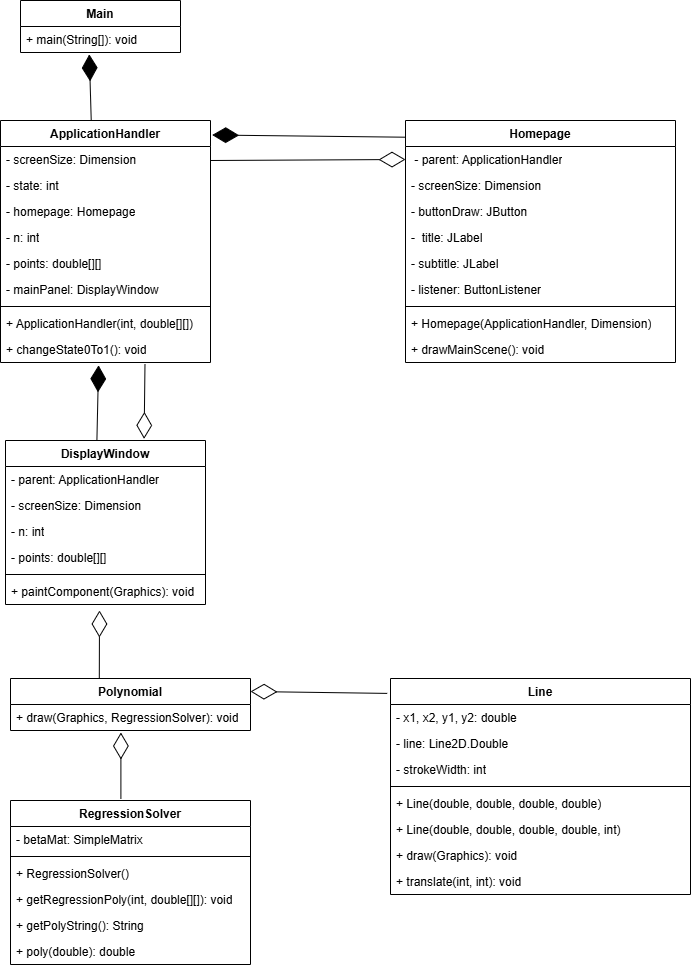

The diagram above was exported from draw.io. Its source (the exported page's mxGraphModel, read from the mxfile embedded in the PNG):
<mxGraphModel dx="2068" dy="1072" grid="1" gridSize="10" guides="1" tooltips="1" connect="1" arrows="1" fold="1" page="1" pageScale="1" pageWidth="850" pageHeight="1100" math="0" shadow="0">
  <root>
    <mxCell id="0" />
    <mxCell id="1" parent="0" />
    <mxCell id="LjisZde2JfaXY3yI5RNk-1" value="ApplicationHandler" style="swimlane;fontStyle=1;align=center;verticalAlign=top;childLayout=stackLayout;horizontal=1;startSize=26;horizontalStack=0;resizeParent=1;resizeParentMax=0;resizeLast=0;collapsible=1;marginBottom=0;whiteSpace=wrap;html=1;" vertex="1" parent="1">
      <mxGeometry x="110" y="150" width="210" height="242" as="geometry" />
    </mxCell>
    <mxCell id="LjisZde2JfaXY3yI5RNk-5" value="- screenSize: Dimension" style="text;strokeColor=none;fillColor=none;align=left;verticalAlign=top;spacingLeft=4;spacingRight=4;overflow=hidden;rotatable=0;points=[[0,0.5],[1,0.5]];portConstraint=eastwest;whiteSpace=wrap;html=1;" vertex="1" parent="LjisZde2JfaXY3yI5RNk-1">
      <mxGeometry y="26" width="210" height="26" as="geometry" />
    </mxCell>
    <mxCell id="LjisZde2JfaXY3yI5RNk-6" value="- state: int" style="text;strokeColor=none;fillColor=none;align=left;verticalAlign=top;spacingLeft=4;spacingRight=4;overflow=hidden;rotatable=0;points=[[0,0.5],[1,0.5]];portConstraint=eastwest;whiteSpace=wrap;html=1;" vertex="1" parent="LjisZde2JfaXY3yI5RNk-1">
      <mxGeometry y="52" width="210" height="26" as="geometry" />
    </mxCell>
    <mxCell id="LjisZde2JfaXY3yI5RNk-7" value="- homepage: Homepage" style="text;strokeColor=none;fillColor=none;align=left;verticalAlign=top;spacingLeft=4;spacingRight=4;overflow=hidden;rotatable=0;points=[[0,0.5],[1,0.5]];portConstraint=eastwest;whiteSpace=wrap;html=1;" vertex="1" parent="LjisZde2JfaXY3yI5RNk-1">
      <mxGeometry y="78" width="210" height="26" as="geometry" />
    </mxCell>
    <mxCell id="LjisZde2JfaXY3yI5RNk-8" value="- n: int" style="text;strokeColor=none;fillColor=none;align=left;verticalAlign=top;spacingLeft=4;spacingRight=4;overflow=hidden;rotatable=0;points=[[0,0.5],[1,0.5]];portConstraint=eastwest;whiteSpace=wrap;html=1;" vertex="1" parent="LjisZde2JfaXY3yI5RNk-1">
      <mxGeometry y="104" width="210" height="26" as="geometry" />
    </mxCell>
    <mxCell id="LjisZde2JfaXY3yI5RNk-9" value="- points: double[][]" style="text;strokeColor=none;fillColor=none;align=left;verticalAlign=top;spacingLeft=4;spacingRight=4;overflow=hidden;rotatable=0;points=[[0,0.5],[1,0.5]];portConstraint=eastwest;whiteSpace=wrap;html=1;" vertex="1" parent="LjisZde2JfaXY3yI5RNk-1">
      <mxGeometry y="130" width="210" height="26" as="geometry" />
    </mxCell>
    <mxCell id="LjisZde2JfaXY3yI5RNk-2" value="- mainPanel: DisplayWindow" style="text;strokeColor=none;fillColor=none;align=left;verticalAlign=top;spacingLeft=4;spacingRight=4;overflow=hidden;rotatable=0;points=[[0,0.5],[1,0.5]];portConstraint=eastwest;whiteSpace=wrap;html=1;" vertex="1" parent="LjisZde2JfaXY3yI5RNk-1">
      <mxGeometry y="156" width="210" height="26" as="geometry" />
    </mxCell>
    <mxCell id="LjisZde2JfaXY3yI5RNk-3" value="" style="line;strokeWidth=1;fillColor=none;align=left;verticalAlign=middle;spacingTop=-1;spacingLeft=3;spacingRight=3;rotatable=0;labelPosition=right;points=[];portConstraint=eastwest;strokeColor=inherit;" vertex="1" parent="LjisZde2JfaXY3yI5RNk-1">
      <mxGeometry y="182" width="210" height="8" as="geometry" />
    </mxCell>
    <mxCell id="LjisZde2JfaXY3yI5RNk-10" value="+ ApplicationHandler(int, double[][])" style="text;strokeColor=none;fillColor=none;align=left;verticalAlign=top;spacingLeft=4;spacingRight=4;overflow=hidden;rotatable=0;points=[[0,0.5],[1,0.5]];portConstraint=eastwest;whiteSpace=wrap;html=1;" vertex="1" parent="LjisZde2JfaXY3yI5RNk-1">
      <mxGeometry y="190" width="210" height="26" as="geometry" />
    </mxCell>
    <mxCell id="LjisZde2JfaXY3yI5RNk-4" value="+ changeState0To1(): void" style="text;strokeColor=none;fillColor=none;align=left;verticalAlign=top;spacingLeft=4;spacingRight=4;overflow=hidden;rotatable=0;points=[[0,0.5],[1,0.5]];portConstraint=eastwest;whiteSpace=wrap;html=1;" vertex="1" parent="LjisZde2JfaXY3yI5RNk-1">
      <mxGeometry y="216" width="210" height="26" as="geometry" />
    </mxCell>
    <mxCell id="LjisZde2JfaXY3yI5RNk-11" value="Homepage" style="swimlane;fontStyle=1;align=center;verticalAlign=top;childLayout=stackLayout;horizontal=1;startSize=26;horizontalStack=0;resizeParent=1;resizeParentMax=0;resizeLast=0;collapsible=1;marginBottom=0;whiteSpace=wrap;html=1;" vertex="1" parent="1">
      <mxGeometry x="515" y="150" width="270" height="242" as="geometry" />
    </mxCell>
    <mxCell id="LjisZde2JfaXY3yI5RNk-15" value="&amp;nbsp;- parent: ApplicationHandler" style="text;strokeColor=none;fillColor=none;align=left;verticalAlign=top;spacingLeft=4;spacingRight=4;overflow=hidden;rotatable=0;points=[[0,0.5],[1,0.5]];portConstraint=eastwest;whiteSpace=wrap;html=1;" vertex="1" parent="LjisZde2JfaXY3yI5RNk-11">
      <mxGeometry y="26" width="270" height="26" as="geometry" />
    </mxCell>
    <mxCell id="LjisZde2JfaXY3yI5RNk-16" value="- screenSize: Dimension" style="text;strokeColor=none;fillColor=none;align=left;verticalAlign=top;spacingLeft=4;spacingRight=4;overflow=hidden;rotatable=0;points=[[0,0.5],[1,0.5]];portConstraint=eastwest;whiteSpace=wrap;html=1;" vertex="1" parent="LjisZde2JfaXY3yI5RNk-11">
      <mxGeometry y="52" width="270" height="26" as="geometry" />
    </mxCell>
    <mxCell id="LjisZde2JfaXY3yI5RNk-12" value="- buttonDraw: JButton" style="text;strokeColor=none;fillColor=none;align=left;verticalAlign=top;spacingLeft=4;spacingRight=4;overflow=hidden;rotatable=0;points=[[0,0.5],[1,0.5]];portConstraint=eastwest;whiteSpace=wrap;html=1;" vertex="1" parent="LjisZde2JfaXY3yI5RNk-11">
      <mxGeometry y="78" width="270" height="26" as="geometry" />
    </mxCell>
    <mxCell id="LjisZde2JfaXY3yI5RNk-17" value="- &amp;nbsp;title: JLabel" style="text;strokeColor=none;fillColor=none;align=left;verticalAlign=top;spacingLeft=4;spacingRight=4;overflow=hidden;rotatable=0;points=[[0,0.5],[1,0.5]];portConstraint=eastwest;whiteSpace=wrap;html=1;" vertex="1" parent="LjisZde2JfaXY3yI5RNk-11">
      <mxGeometry y="104" width="270" height="26" as="geometry" />
    </mxCell>
    <mxCell id="LjisZde2JfaXY3yI5RNk-19" value="- subtitle: JLabel" style="text;strokeColor=none;fillColor=none;align=left;verticalAlign=top;spacingLeft=4;spacingRight=4;overflow=hidden;rotatable=0;points=[[0,0.5],[1,0.5]];portConstraint=eastwest;whiteSpace=wrap;html=1;" vertex="1" parent="LjisZde2JfaXY3yI5RNk-11">
      <mxGeometry y="130" width="270" height="26" as="geometry" />
    </mxCell>
    <mxCell id="LjisZde2JfaXY3yI5RNk-18" value="- listener: ButtonListener" style="text;strokeColor=none;fillColor=none;align=left;verticalAlign=top;spacingLeft=4;spacingRight=4;overflow=hidden;rotatable=0;points=[[0,0.5],[1,0.5]];portConstraint=eastwest;whiteSpace=wrap;html=1;" vertex="1" parent="LjisZde2JfaXY3yI5RNk-11">
      <mxGeometry y="156" width="270" height="26" as="geometry" />
    </mxCell>
    <mxCell id="LjisZde2JfaXY3yI5RNk-13" value="" style="line;strokeWidth=1;fillColor=none;align=left;verticalAlign=middle;spacingTop=-1;spacingLeft=3;spacingRight=3;rotatable=0;labelPosition=right;points=[];portConstraint=eastwest;strokeColor=inherit;" vertex="1" parent="LjisZde2JfaXY3yI5RNk-11">
      <mxGeometry y="182" width="270" height="8" as="geometry" />
    </mxCell>
    <mxCell id="LjisZde2JfaXY3yI5RNk-20" value="+ Homepage(ApplicationHandler, Dimension)" style="text;strokeColor=none;fillColor=none;align=left;verticalAlign=top;spacingLeft=4;spacingRight=4;overflow=hidden;rotatable=0;points=[[0,0.5],[1,0.5]];portConstraint=eastwest;whiteSpace=wrap;html=1;" vertex="1" parent="LjisZde2JfaXY3yI5RNk-11">
      <mxGeometry y="190" width="270" height="26" as="geometry" />
    </mxCell>
    <mxCell id="LjisZde2JfaXY3yI5RNk-14" value="+ drawMainScene(): void" style="text;strokeColor=none;fillColor=none;align=left;verticalAlign=top;spacingLeft=4;spacingRight=4;overflow=hidden;rotatable=0;points=[[0,0.5],[1,0.5]];portConstraint=eastwest;whiteSpace=wrap;html=1;" vertex="1" parent="LjisZde2JfaXY3yI5RNk-11">
      <mxGeometry y="216" width="270" height="26" as="geometry" />
    </mxCell>
    <mxCell id="LjisZde2JfaXY3yI5RNk-21" value="DisplayWindow" style="swimlane;fontStyle=1;align=center;verticalAlign=top;childLayout=stackLayout;horizontal=1;startSize=26;horizontalStack=0;resizeParent=1;resizeParentMax=0;resizeLast=0;collapsible=1;marginBottom=0;whiteSpace=wrap;html=1;" vertex="1" parent="1">
      <mxGeometry x="115" y="470" width="200" height="164" as="geometry" />
    </mxCell>
    <mxCell id="LjisZde2JfaXY3yI5RNk-25" value="- parent: ApplicationHandler" style="text;strokeColor=none;fillColor=none;align=left;verticalAlign=top;spacingLeft=4;spacingRight=4;overflow=hidden;rotatable=0;points=[[0,0.5],[1,0.5]];portConstraint=eastwest;whiteSpace=wrap;html=1;" vertex="1" parent="LjisZde2JfaXY3yI5RNk-21">
      <mxGeometry y="26" width="200" height="26" as="geometry" />
    </mxCell>
    <mxCell id="LjisZde2JfaXY3yI5RNk-26" value="- screenSize: Dimension" style="text;strokeColor=none;fillColor=none;align=left;verticalAlign=top;spacingLeft=4;spacingRight=4;overflow=hidden;rotatable=0;points=[[0,0.5],[1,0.5]];portConstraint=eastwest;whiteSpace=wrap;html=1;" vertex="1" parent="LjisZde2JfaXY3yI5RNk-21">
      <mxGeometry y="52" width="200" height="26" as="geometry" />
    </mxCell>
    <mxCell id="LjisZde2JfaXY3yI5RNk-27" value="- n: int" style="text;strokeColor=none;fillColor=none;align=left;verticalAlign=top;spacingLeft=4;spacingRight=4;overflow=hidden;rotatable=0;points=[[0,0.5],[1,0.5]];portConstraint=eastwest;whiteSpace=wrap;html=1;" vertex="1" parent="LjisZde2JfaXY3yI5RNk-21">
      <mxGeometry y="78" width="200" height="26" as="geometry" />
    </mxCell>
    <mxCell id="LjisZde2JfaXY3yI5RNk-22" value="- points: double[][]" style="text;strokeColor=none;fillColor=none;align=left;verticalAlign=top;spacingLeft=4;spacingRight=4;overflow=hidden;rotatable=0;points=[[0,0.5],[1,0.5]];portConstraint=eastwest;whiteSpace=wrap;html=1;" vertex="1" parent="LjisZde2JfaXY3yI5RNk-21">
      <mxGeometry y="104" width="200" height="26" as="geometry" />
    </mxCell>
    <mxCell id="LjisZde2JfaXY3yI5RNk-23" value="" style="line;strokeWidth=1;fillColor=none;align=left;verticalAlign=middle;spacingTop=-1;spacingLeft=3;spacingRight=3;rotatable=0;labelPosition=right;points=[];portConstraint=eastwest;strokeColor=inherit;" vertex="1" parent="LjisZde2JfaXY3yI5RNk-21">
      <mxGeometry y="130" width="200" height="8" as="geometry" />
    </mxCell>
    <mxCell id="LjisZde2JfaXY3yI5RNk-24" value="+ paintComponent(Graphics): void" style="text;strokeColor=none;fillColor=none;align=left;verticalAlign=top;spacingLeft=4;spacingRight=4;overflow=hidden;rotatable=0;points=[[0,0.5],[1,0.5]];portConstraint=eastwest;whiteSpace=wrap;html=1;" vertex="1" parent="LjisZde2JfaXY3yI5RNk-21">
      <mxGeometry y="138" width="200" height="26" as="geometry" />
    </mxCell>
    <mxCell id="LjisZde2JfaXY3yI5RNk-32" value="Line" style="swimlane;fontStyle=1;align=center;verticalAlign=top;childLayout=stackLayout;horizontal=1;startSize=26;horizontalStack=0;resizeParent=1;resizeParentMax=0;resizeLast=0;collapsible=1;marginBottom=0;whiteSpace=wrap;html=1;" vertex="1" parent="1">
      <mxGeometry x="500" y="708" width="300" height="216" as="geometry" />
    </mxCell>
    <mxCell id="LjisZde2JfaXY3yI5RNk-36" value="- x1, x2, y1, y2: double" style="text;strokeColor=none;fillColor=none;align=left;verticalAlign=top;spacingLeft=4;spacingRight=4;overflow=hidden;rotatable=0;points=[[0,0.5],[1,0.5]];portConstraint=eastwest;whiteSpace=wrap;html=1;" vertex="1" parent="LjisZde2JfaXY3yI5RNk-32">
      <mxGeometry y="26" width="300" height="26" as="geometry" />
    </mxCell>
    <mxCell id="LjisZde2JfaXY3yI5RNk-33" value="- line: Line2D.Double" style="text;strokeColor=none;fillColor=none;align=left;verticalAlign=top;spacingLeft=4;spacingRight=4;overflow=hidden;rotatable=0;points=[[0,0.5],[1,0.5]];portConstraint=eastwest;whiteSpace=wrap;html=1;" vertex="1" parent="LjisZde2JfaXY3yI5RNk-32">
      <mxGeometry y="52" width="300" height="26" as="geometry" />
    </mxCell>
    <mxCell id="LjisZde2JfaXY3yI5RNk-37" value="- strokeWidth: int" style="text;strokeColor=none;fillColor=none;align=left;verticalAlign=top;spacingLeft=4;spacingRight=4;overflow=hidden;rotatable=0;points=[[0,0.5],[1,0.5]];portConstraint=eastwest;whiteSpace=wrap;html=1;" vertex="1" parent="LjisZde2JfaXY3yI5RNk-32">
      <mxGeometry y="78" width="300" height="26" as="geometry" />
    </mxCell>
    <mxCell id="LjisZde2JfaXY3yI5RNk-34" value="" style="line;strokeWidth=1;fillColor=none;align=left;verticalAlign=middle;spacingTop=-1;spacingLeft=3;spacingRight=3;rotatable=0;labelPosition=right;points=[];portConstraint=eastwest;strokeColor=inherit;" vertex="1" parent="LjisZde2JfaXY3yI5RNk-32">
      <mxGeometry y="104" width="300" height="8" as="geometry" />
    </mxCell>
    <mxCell id="LjisZde2JfaXY3yI5RNk-35" value="+ Line(double, double, double, double)" style="text;strokeColor=none;fillColor=none;align=left;verticalAlign=top;spacingLeft=4;spacingRight=4;overflow=hidden;rotatable=0;points=[[0,0.5],[1,0.5]];portConstraint=eastwest;whiteSpace=wrap;html=1;" vertex="1" parent="LjisZde2JfaXY3yI5RNk-32">
      <mxGeometry y="112" width="300" height="26" as="geometry" />
    </mxCell>
    <mxCell id="LjisZde2JfaXY3yI5RNk-38" value="+ Line(double, double, double, double, int)" style="text;strokeColor=none;fillColor=none;align=left;verticalAlign=top;spacingLeft=4;spacingRight=4;overflow=hidden;rotatable=0;points=[[0,0.5],[1,0.5]];portConstraint=eastwest;whiteSpace=wrap;html=1;" vertex="1" parent="LjisZde2JfaXY3yI5RNk-32">
      <mxGeometry y="138" width="300" height="26" as="geometry" />
    </mxCell>
    <mxCell id="LjisZde2JfaXY3yI5RNk-39" value="+ draw(Graphics): void" style="text;strokeColor=none;fillColor=none;align=left;verticalAlign=top;spacingLeft=4;spacingRight=4;overflow=hidden;rotatable=0;points=[[0,0.5],[1,0.5]];portConstraint=eastwest;whiteSpace=wrap;html=1;" vertex="1" parent="LjisZde2JfaXY3yI5RNk-32">
      <mxGeometry y="164" width="300" height="26" as="geometry" />
    </mxCell>
    <mxCell id="LjisZde2JfaXY3yI5RNk-40" value="+ translate(int, int): void" style="text;strokeColor=none;fillColor=none;align=left;verticalAlign=top;spacingLeft=4;spacingRight=4;overflow=hidden;rotatable=0;points=[[0,0.5],[1,0.5]];portConstraint=eastwest;whiteSpace=wrap;html=1;" vertex="1" parent="LjisZde2JfaXY3yI5RNk-32">
      <mxGeometry y="190" width="300" height="26" as="geometry" />
    </mxCell>
    <mxCell id="LjisZde2JfaXY3yI5RNk-41" value="Main" style="swimlane;fontStyle=1;align=center;verticalAlign=top;childLayout=stackLayout;horizontal=1;startSize=26;horizontalStack=0;resizeParent=1;resizeParentMax=0;resizeLast=0;collapsible=1;marginBottom=0;whiteSpace=wrap;html=1;" vertex="1" parent="1">
      <mxGeometry x="130" y="30" width="160" height="52" as="geometry" />
    </mxCell>
    <mxCell id="LjisZde2JfaXY3yI5RNk-44" value="+ main(String[]): void" style="text;strokeColor=none;fillColor=none;align=left;verticalAlign=top;spacingLeft=4;spacingRight=4;overflow=hidden;rotatable=0;points=[[0,0.5],[1,0.5]];portConstraint=eastwest;whiteSpace=wrap;html=1;" vertex="1" parent="LjisZde2JfaXY3yI5RNk-41">
      <mxGeometry y="26" width="160" height="26" as="geometry" />
    </mxCell>
    <mxCell id="LjisZde2JfaXY3yI5RNk-45" value="Polynomial" style="swimlane;fontStyle=1;align=center;verticalAlign=top;childLayout=stackLayout;horizontal=1;startSize=26;horizontalStack=0;resizeParent=1;resizeParentMax=0;resizeLast=0;collapsible=1;marginBottom=0;whiteSpace=wrap;html=1;" vertex="1" parent="1">
      <mxGeometry x="120" y="708" width="240" height="52" as="geometry" />
    </mxCell>
    <mxCell id="LjisZde2JfaXY3yI5RNk-48" value="+ draw(Graphics, RegressionSolver): void" style="text;strokeColor=none;fillColor=none;align=left;verticalAlign=top;spacingLeft=4;spacingRight=4;overflow=hidden;rotatable=0;points=[[0,0.5],[1,0.5]];portConstraint=eastwest;whiteSpace=wrap;html=1;" vertex="1" parent="LjisZde2JfaXY3yI5RNk-45">
      <mxGeometry y="26" width="240" height="26" as="geometry" />
    </mxCell>
    <mxCell id="LjisZde2JfaXY3yI5RNk-49" value="RegressionSolver" style="swimlane;fontStyle=1;align=center;verticalAlign=top;childLayout=stackLayout;horizontal=1;startSize=26;horizontalStack=0;resizeParent=1;resizeParentMax=0;resizeLast=0;collapsible=1;marginBottom=0;whiteSpace=wrap;html=1;" vertex="1" parent="1">
      <mxGeometry x="120" y="830" width="240" height="164" as="geometry" />
    </mxCell>
    <mxCell id="LjisZde2JfaXY3yI5RNk-50" value="- betaMat: SimpleMatrix&amp;nbsp;" style="text;strokeColor=none;fillColor=none;align=left;verticalAlign=top;spacingLeft=4;spacingRight=4;overflow=hidden;rotatable=0;points=[[0,0.5],[1,0.5]];portConstraint=eastwest;whiteSpace=wrap;html=1;" vertex="1" parent="LjisZde2JfaXY3yI5RNk-49">
      <mxGeometry y="26" width="240" height="26" as="geometry" />
    </mxCell>
    <mxCell id="LjisZde2JfaXY3yI5RNk-51" value="" style="line;strokeWidth=1;fillColor=none;align=left;verticalAlign=middle;spacingTop=-1;spacingLeft=3;spacingRight=3;rotatable=0;labelPosition=right;points=[];portConstraint=eastwest;strokeColor=inherit;" vertex="1" parent="LjisZde2JfaXY3yI5RNk-49">
      <mxGeometry y="52" width="240" height="8" as="geometry" />
    </mxCell>
    <mxCell id="LjisZde2JfaXY3yI5RNk-52" value="+ RegressionSolver()" style="text;strokeColor=none;fillColor=none;align=left;verticalAlign=top;spacingLeft=4;spacingRight=4;overflow=hidden;rotatable=0;points=[[0,0.5],[1,0.5]];portConstraint=eastwest;whiteSpace=wrap;html=1;" vertex="1" parent="LjisZde2JfaXY3yI5RNk-49">
      <mxGeometry y="60" width="240" height="26" as="geometry" />
    </mxCell>
    <mxCell id="LjisZde2JfaXY3yI5RNk-53" value="+ getRegressionPoly(int, double[][]): void" style="text;strokeColor=none;fillColor=none;align=left;verticalAlign=top;spacingLeft=4;spacingRight=4;overflow=hidden;rotatable=0;points=[[0,0.5],[1,0.5]];portConstraint=eastwest;whiteSpace=wrap;html=1;" vertex="1" parent="LjisZde2JfaXY3yI5RNk-49">
      <mxGeometry y="86" width="240" height="26" as="geometry" />
    </mxCell>
    <mxCell id="LjisZde2JfaXY3yI5RNk-54" value="+ getPolyString(): String" style="text;strokeColor=none;fillColor=none;align=left;verticalAlign=top;spacingLeft=4;spacingRight=4;overflow=hidden;rotatable=0;points=[[0,0.5],[1,0.5]];portConstraint=eastwest;whiteSpace=wrap;html=1;" vertex="1" parent="LjisZde2JfaXY3yI5RNk-49">
      <mxGeometry y="112" width="240" height="26" as="geometry" />
    </mxCell>
    <mxCell id="LjisZde2JfaXY3yI5RNk-55" value="+ poly(double): double" style="text;strokeColor=none;fillColor=none;align=left;verticalAlign=top;spacingLeft=4;spacingRight=4;overflow=hidden;rotatable=0;points=[[0,0.5],[1,0.5]];portConstraint=eastwest;whiteSpace=wrap;html=1;" vertex="1" parent="LjisZde2JfaXY3yI5RNk-49">
      <mxGeometry y="138" width="240" height="26" as="geometry" />
    </mxCell>
    <mxCell id="LjisZde2JfaXY3yI5RNk-56" value="" style="endArrow=diamondThin;endFill=1;endSize=24;html=1;rounded=0;entryX=0.467;entryY=1.108;entryDx=0;entryDy=0;entryPerimeter=0;exitX=0.457;exitY=0;exitDx=0;exitDy=0;exitPerimeter=0;" edge="1" parent="1" source="LjisZde2JfaXY3yI5RNk-21" target="LjisZde2JfaXY3yI5RNk-4">
      <mxGeometry width="160" relative="1" as="geometry">
        <mxPoint x="290" y="430" as="sourcePoint" />
        <mxPoint x="360" y="430" as="targetPoint" />
      </mxGeometry>
    </mxCell>
    <mxCell id="LjisZde2JfaXY3yI5RNk-57" value="" style="endArrow=diamondThin;endFill=1;endSize=24;html=1;rounded=0;exitX=-0.002;exitY=0.069;exitDx=0;exitDy=0;exitPerimeter=0;entryX=1.008;entryY=0.06;entryDx=0;entryDy=0;entryPerimeter=0;" edge="1" parent="1" source="LjisZde2JfaXY3yI5RNk-11" target="LjisZde2JfaXY3yI5RNk-1">
      <mxGeometry width="160" relative="1" as="geometry">
        <mxPoint x="320" y="160" as="sourcePoint" />
        <mxPoint x="420" y="240" as="targetPoint" />
      </mxGeometry>
    </mxCell>
    <mxCell id="LjisZde2JfaXY3yI5RNk-58" value="" style="endArrow=diamondThin;endFill=0;endSize=24;html=1;rounded=0;exitX=0.688;exitY=1.077;exitDx=0;exitDy=0;exitPerimeter=0;entryX=0.693;entryY=-0.01;entryDx=0;entryDy=0;entryPerimeter=0;" edge="1" parent="1" source="LjisZde2JfaXY3yI5RNk-4" target="LjisZde2JfaXY3yI5RNk-21">
      <mxGeometry width="160" relative="1" as="geometry">
        <mxPoint x="260" y="430" as="sourcePoint" />
        <mxPoint x="310" y="420" as="targetPoint" />
      </mxGeometry>
    </mxCell>
    <mxCell id="LjisZde2JfaXY3yI5RNk-59" value="" style="endArrow=diamondThin;endFill=0;endSize=24;html=1;rounded=0;entryX=0;entryY=0.5;entryDx=0;entryDy=0;" edge="1" parent="1" target="LjisZde2JfaXY3yI5RNk-15">
      <mxGeometry width="160" relative="1" as="geometry">
        <mxPoint x="320" y="190" as="sourcePoint" />
        <mxPoint x="480" y="190" as="targetPoint" />
      </mxGeometry>
    </mxCell>
    <mxCell id="LjisZde2JfaXY3yI5RNk-61" value="" style="endArrow=diamondThin;endFill=0;endSize=24;html=1;rounded=0;exitX=0.37;exitY=-0.008;exitDx=0;exitDy=0;exitPerimeter=0;" edge="1" parent="1" source="LjisZde2JfaXY3yI5RNk-45">
      <mxGeometry width="160" relative="1" as="geometry">
        <mxPoint x="200" y="680" as="sourcePoint" />
        <mxPoint x="209" y="640" as="targetPoint" />
      </mxGeometry>
    </mxCell>
    <mxCell id="LjisZde2JfaXY3yI5RNk-62" value="" style="endArrow=diamondThin;endFill=0;endSize=24;html=1;rounded=0;exitX=-0.011;exitY=0.069;exitDx=0;exitDy=0;exitPerimeter=0;entryX=1;entryY=0.25;entryDx=0;entryDy=0;" edge="1" parent="1" source="LjisZde2JfaXY3yI5RNk-32" target="LjisZde2JfaXY3yI5RNk-45">
      <mxGeometry width="160" relative="1" as="geometry">
        <mxPoint x="470" y="760" as="sourcePoint" />
        <mxPoint x="470" y="692" as="targetPoint" />
      </mxGeometry>
    </mxCell>
    <mxCell id="LjisZde2JfaXY3yI5RNk-63" value="" style="endArrow=diamondThin;endFill=0;endSize=24;html=1;rounded=0;exitX=0.46;exitY=-0.01;exitDx=0;exitDy=0;exitPerimeter=0;entryX=0.46;entryY=1.077;entryDx=0;entryDy=0;entryPerimeter=0;" edge="1" parent="1" source="LjisZde2JfaXY3yI5RNk-49" target="LjisZde2JfaXY3yI5RNk-48">
      <mxGeometry width="160" relative="1" as="geometry">
        <mxPoint x="360" y="802" as="sourcePoint" />
        <mxPoint x="223" y="800" as="targetPoint" />
      </mxGeometry>
    </mxCell>
    <mxCell id="LjisZde2JfaXY3yI5RNk-64" value="" style="endArrow=diamondThin;endFill=1;endSize=24;html=1;rounded=0;entryX=0.43;entryY=1.071;entryDx=0;entryDy=0;entryPerimeter=0;exitX=0.432;exitY=-0.002;exitDx=0;exitDy=0;exitPerimeter=0;" edge="1" parent="1" source="LjisZde2JfaXY3yI5RNk-1" target="LjisZde2JfaXY3yI5RNk-44">
      <mxGeometry width="160" relative="1" as="geometry">
        <mxPoint x="216" y="480" as="sourcePoint" />
        <mxPoint x="218" y="405" as="targetPoint" />
      </mxGeometry>
    </mxCell>
  </root>
</mxGraphModel>